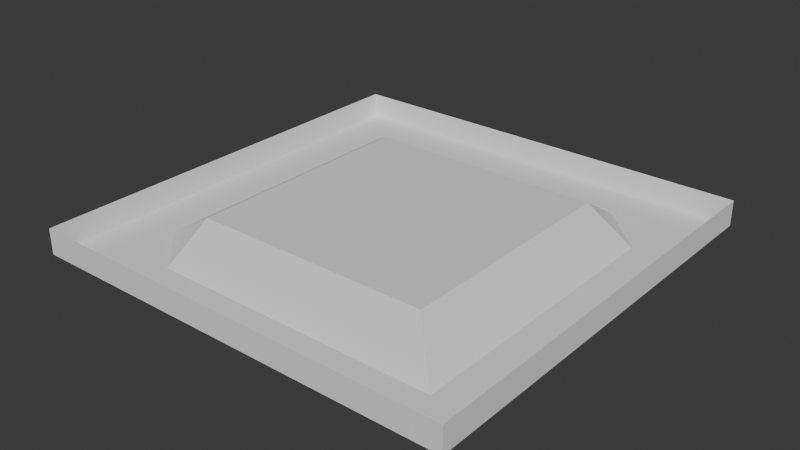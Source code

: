 # Source: underwater.blend  (saved by Blender 5.1.30; exported with 4.5.12 LTS)
import bpy
from mathutils import Matrix  # noqa: F401  (used for matrix-valued properties, if any)

bpy.ops.wm.read_factory_settings(use_empty=True)
scene = bpy.context.scene
scene.name = 'Scene'

# ---- collections
col_collection = bpy.data.collections.new('Collection'); scene.collection.children.link(col_collection)

# ---- world
world_world = bpy.data.worlds.new('World'); scene.world = world_world
world_world.use_nodes = True; world_world.node_tree.nodes.clear()
_N = world_world.node_tree.nodes; _L = world_world.node_tree.links
n0 = _N.new('ShaderNodeOutputWorld'); n0.name = 'World Output'; n0.location = (200, 100)
n1 = _N.new('ShaderNodeBackground'); n1.name = 'Background'; n1.location = (-200, 100)
n1.inputs[0].default_value = (0.05088, 0.05088, 0.05088, 1.0)
_L.new(n1.outputs[0], n0.inputs[0])
n0.is_active_output = True
world_world.color = (0.05088, 0.05088, 0.05088)
world_world.sun_shadow_jitter_overblur = 0.0

# ---- meshes
me_plane = bpy.data.meshes.new('Plane')
me_plane.from_pydata([(-80.0, 80.0, -11.0), (80.0, 80.0, -11.0), (-80.0, -80.0, -11.0), (80.0, -80.0, -11.0), (-80.0, 80.0, -1.5), (80.0, 80.0, -1.5), (-80.0, -80.0, -1.5), (80.0, -80.0, -1.5), (-80.0, 62.22, -11.0), (-80.0, 44.44, -11.0), (-80.0, 26.67, -11.0), (-80.0, 8.889, -11.0), (-80.0, -8.889, -11.0), (-80.0, -26.67, -11.0), (-80.0, -44.44, -11.0), (-80.0, -62.22, -11.0), (80.0, -62.22, -11.0), (80.0, -44.44, -11.0), (80.0, -26.67, -11.0), (80.0, -8.889, -11.0), (80.0, 8.889, -11.0), (80.0, 26.67, -11.0), (80.0, 44.44, -11.0), (80.0, 62.22, -11.0), (-80.0, 62.22, -1.5), (-80.0, 44.44, -1.5), (-80.0, 26.67, -1.5), (-80.0, 8.889, -1.5), (-80.0, -8.889, -1.5), (-80.0, -26.67, -1.5), (-80.0, -44.44, -1.5), (-80.0, -62.22, -1.5), (80.0, -62.22, -1.5), (80.0, -44.44, -1.5), (80.0, -26.67, -1.5), (80.0, -8.889, -1.5), (80.0, 8.889, -1.5), (80.0, 26.67, -1.5), (80.0, 44.44, -1.5), (80.0, 62.22, -1.5), (62.22, 80.0, -11.0), (44.44, 80.0, -11.0), (26.67, 80.0, -11.0), (8.889, 80.0, -11.0), (-8.889, 80.0, -11.0), (-26.67, 80.0, -11.0), (-44.44, 80.0, -11.0), (-62.22, 80.0, -11.0), (-62.22, -80.0, -11.0), (-44.44, -80.0, -11.0), (-26.67, -80.0, -11.0), (-8.889, -80.0, -11.0), (8.889, -80.0, -11.0), (26.67, -80.0, -11.0), (44.44, -80.0, -11.0), (62.22, -80.0, -11.0), (62.22, 80.0, -1.5), (44.44, 80.0, -1.5), (26.67, 80.0, -1.5), (8.889, 80.0, -1.5), (-8.889, 80.0, -1.5), (-26.67, 80.0, -1.5), (-44.44, 80.0, -1.5), (-62.22, 80.0, -1.5), (-62.22, -80.0, -1.5), (-44.44, -80.0, -1.5), (-26.67, -80.0, -1.5), (-8.889, -80.0, -1.5), (8.889, -80.0, -1.5), (26.67, -80.0, -1.5), (44.44, -80.0, -1.5), (62.22, -80.0, -1.5), (44.44, 44.44, -1.5), (26.67, 44.44, -1.5), (8.889, 44.44, -1.5), (-8.889, 44.44, -1.5), (-26.67, 44.44, -1.5), (-44.44, 44.44, -1.5), (44.44, 26.67, -1.5), (26.67, 26.67, -1.5), (8.889, 26.67, -1.5), (-8.889, 26.67, -1.5), (-26.67, 26.67, -1.5), (-44.44, 26.67, -1.5), (44.44, 8.889, -1.5), (26.67, 8.889, -1.5), (8.889, 8.889, -1.5), (-8.889, 8.889, -1.5), (-26.67, 8.889, -1.5), (-44.44, 8.889, -1.5), (44.44, -8.889, -1.5), (26.67, -8.889, -1.5), (8.889, -8.889, -1.5), (-8.889, -8.889, -1.5), (-26.67, -8.889, -1.5), (-44.44, -8.889, -1.5), (44.44, -26.67, -1.5), (26.67, -26.67, -1.5), (8.889, -26.67, -1.5), (-8.889, -26.67, -1.5), (-26.67, -26.67, -1.5), (-44.44, -26.67, -1.5), (44.44, -44.44, -1.5), (26.67, -44.44, -1.5), (8.889, -44.44, -1.5), (-8.889, -44.44, -1.5), (-26.67, -44.44, -1.5), (-44.44, -44.44, -1.5), (62.22, 62.22, -11.0), (44.44, 62.22, -11.0), (26.67, 62.22, -11.0), (8.889, 62.22, -11.0), (-8.889, 62.22, -11.0), (-26.67, 62.22, -11.0), (-44.44, 62.22, -11.0), (-62.22, 62.22, -11.0), (62.22, 44.44, -11.0), (44.44, 44.44, 1.937e-06), (26.67, 44.44, 1.937e-06), (8.889, 44.44, 1.937e-06), (-8.889, 44.44, 1.937e-06), (-26.67, 44.44, 1.937e-06), (-44.44, 44.44, 1.937e-06), (-62.22, 44.44, -11.0), (62.22, 26.67, -11.0), (44.44, 26.67, 1.162e-06), (26.67, 26.67, 1.162e-06), (8.889, 26.67, 1.162e-06), (-8.889, 26.67, 1.162e-06), (-26.67, 26.67, 1.162e-06), (-44.44, 26.67, 1.162e-06), (-62.22, 26.67, -11.0), (62.22, 8.889, -11.0), (44.44, 8.889, 3.874e-07), (26.67, 8.889, 3.874e-07), (8.889, 8.889, 3.874e-07), (-8.889, 8.889, 3.874e-07), (-26.67, 8.889, 3.874e-07), (-44.44, 8.889, 3.874e-07), (-62.22, 8.889, -11.0), (62.22, -8.889, -11.0), (44.44, -8.889, -3.874e-07), (26.67, -8.889, -3.874e-07), (8.889, -8.889, -3.874e-07), (-8.889, -8.889, -3.874e-07), (-26.67, -8.889, -3.874e-07), (-44.44, -8.889, -3.874e-07), (-62.22, -8.889, -11.0), (62.22, -26.67, -11.0), (44.44, -26.67, -1.162e-06), (26.67, -26.67, -1.162e-06), (8.889, -26.67, -1.162e-06), (-8.889, -26.67, -1.162e-06), (-26.67, -26.67, -1.162e-06), (-44.44, -26.67, -1.162e-06), (-62.22, -26.67, -11.0), (62.22, -44.44, -11.0), (44.44, -44.44, -1.937e-06), (26.67, -44.44, -1.937e-06), (8.889, -44.44, -1.937e-06), (-8.889, -44.44, -1.937e-06), (-26.67, -44.44, -1.937e-06), (-44.44, -44.44, -1.937e-06), (-62.22, -44.44, -11.0), (62.22, -62.22, -11.0), (44.44, -62.22, -11.0), (26.67, -62.22, -11.0), (8.889, -62.22, -11.0), (-8.889, -62.22, -11.0), (-26.67, -62.22, -11.0), (-44.44, -62.22, -11.0), (-62.22, -62.22, -11.0)], [], [(164, 55, 3, 16), (48, 2, 6, 64), (40, 1, 5, 56), (16, 3, 7, 32), (8, 0, 4, 24), (2, 15, 31, 6), (15, 14, 30, 31), (14, 13, 29, 30), (13, 12, 28, 29), (12, 11, 27, 28), (11, 10, 26, 27), (10, 9, 25, 26), (9, 8, 24, 25), (1, 23, 39, 5), (23, 22, 38, 39), (22, 21, 37, 38), (21, 20, 36, 37), (20, 19, 35, 36), (19, 18, 34, 35), (18, 17, 33, 34), (17, 16, 32, 33), (40, 108, 23, 1), (108, 116, 22, 23), (116, 124, 21, 22), (124, 132, 20, 21), (132, 140, 19, 20), (140, 148, 18, 19), (148, 156, 17, 18), (156, 164, 16, 17), (14, 15, 171, 163), (163, 171, 170, 162), (162, 170, 169, 161), (161, 169, 168, 160), (160, 168, 167, 159), (159, 167, 166, 158), (158, 166, 165, 157), (157, 165, 164, 156), (13, 14, 163, 155), (155, 163, 162, 154), (154, 162, 161, 153), (153, 161, 160, 152), (152, 160, 159, 151), (151, 159, 158, 150), (150, 158, 157, 149), (149, 157, 156, 148), (12, 13, 155, 147), (147, 155, 154, 146), (146, 154, 153, 145), (145, 153, 152, 144), (144, 152, 151, 143), (143, 151, 150, 142), (142, 150, 149, 141), (141, 149, 148, 140), (11, 12, 147, 139), (139, 147, 146, 138), (138, 146, 145, 137), (137, 145, 144, 136), (136, 144, 143, 135), (135, 143, 142, 134), (134, 142, 141, 133), (133, 141, 140, 132), (10, 11, 139, 131), (131, 139, 138, 130), (130, 138, 137, 129), (129, 137, 136, 128), (128, 136, 135, 127), (127, 135, 134, 126), (126, 134, 133, 125), (125, 133, 132, 124), (9, 10, 131, 123), (123, 131, 130, 122), (122, 130, 129, 121), (121, 129, 128, 120), (120, 128, 127, 119), (119, 127, 126, 118), (118, 126, 125, 117), (117, 125, 124, 116), (8, 9, 123, 115), (115, 123, 122, 114), (114, 122, 121, 113), (113, 121, 120, 112), (112, 120, 119, 111), (111, 119, 118, 110), (110, 118, 117, 109), (109, 117, 116, 108), (0, 8, 115, 47), (47, 115, 114, 46), (46, 114, 113, 45), (45, 113, 112, 44), (44, 112, 111, 43), (43, 111, 110, 42), (42, 110, 109, 41), (41, 109, 108, 40), (101, 107, 106, 100), (100, 106, 105, 99), (99, 105, 104, 98), (98, 104, 103, 97), (97, 103, 102, 96), (95, 101, 100, 94), (94, 100, 99, 93), (93, 99, 98, 92), (92, 98, 97, 91), (91, 97, 96, 90), (89, 95, 94, 88), (88, 94, 93, 87), (87, 93, 92, 86), (86, 92, 91, 85), (85, 91, 90, 84), (83, 89, 88, 82), (82, 88, 87, 81), (81, 87, 86, 80), (80, 86, 85, 79), (79, 85, 84, 78), (77, 83, 82, 76), (76, 82, 81, 75), (75, 81, 80, 74), (74, 80, 79, 73), (73, 79, 78, 72), (0, 47, 63, 4), (47, 46, 62, 63), (46, 45, 61, 62), (45, 44, 60, 61), (44, 43, 59, 60), (43, 42, 58, 59), (42, 41, 57, 58), (41, 40, 56, 57), (3, 55, 71, 7), (55, 54, 70, 71), (54, 53, 69, 70), (53, 52, 68, 69), (52, 51, 67, 68), (51, 50, 66, 67), (50, 49, 65, 66), (49, 48, 64, 65), (15, 2, 48, 171), (171, 48, 49, 170), (170, 49, 50, 169), (169, 50, 51, 168), (168, 51, 52, 167), (167, 52, 53, 166), (166, 53, 54, 165), (165, 54, 55, 164)])
_uv = me_plane.uv_layers.new(name='UVMap')
_uv.uv.foreach_set('vector', [-30.6, -30.6, -30.6, -39.49, -39.49, -39.49, -39.49, -30.6, -0.5, 1.278, -0.5, 1.5, -0.4625, 1.5, -0.4625, 1.278, -0.4625, -0.2778, -0.4625, -0.5, -0.5, -0.5, -0.5, -0.2778, -0.4625, -0.2778, -0.4625, -0.5, -0.5, -0.5, -0.5, -0.2778, -0.5, 1.278, -0.5, 1.5, -0.4625, 1.5, -0.4625, 1.278, -0.5, -0.5, -0.5, -0.2778, -0.4625, -0.2778, -0.4625, -0.5, -0.5, -0.2778, -0.5, -0.05554, -0.4625, -0.05554, -0.4625, -0.2778, -0.5, -0.05554, -0.5, 0.1667, -0.4625, 0.1667, -0.4625, -0.05554, -0.5, 0.1667, -0.5, 0.3889, -0.4625, 0.3889, -0.4625, 0.1667, -0.5, 0.3889, -0.5, 0.6111, -0.4625, 0.6111, -0.4625, 0.3889, -0.5, 0.6111, -0.5, 0.8333, -0.4625, 0.8333, -0.4625, 0.6111, -0.5, 0.8333, -0.5, 1.056, -0.4625, 1.056, -0.4625, 0.8333, -0.5, 1.056, -0.5, 1.278, -0.4625, 1.278, -0.4625, 1.056, -0.4625, 1.5, -0.4625, 1.278, -0.5, 1.278, -0.5, 1.5, -0.4625, 1.278, -0.4625, 1.056, -0.5, 1.056, -0.5, 1.278, -0.4625, 1.056, -0.4625, 0.8333, -0.5, 0.8333, -0.5, 1.056, -0.4625, 0.8333, -0.4625, 0.6111, -0.5, 0.6111, -0.5, 0.8333, -0.4625, 0.6111, -0.4625, 0.3889, -0.5, 0.3889, -0.5, 0.6111, -0.4625, 0.3889, -0.4625, 0.1667, -0.5, 0.1667, -0.5, 0.3889, -0.4625, 0.1667, -0.4625, -0.05554, -0.5, -0.05554, -0.5, 0.1667, -0.4625, -0.05554, -0.4625, -0.2778, -0.5, -0.2778, -0.5, -0.05554, -30.6, 40.49, -30.6, 31.6, -39.49, 31.6, -39.49, 40.49, -30.6, 31.6, -30.6, 22.72, -39.49, 22.72, -39.49, 31.6, -30.6, 22.72, -30.6, 13.83, -39.49, 13.83, -39.49, 22.72, -30.6, 13.83, -30.6, 4.944, -39.49, 4.944, -39.49, 13.83, -30.6, 4.944, -30.6, -3.944, -39.49, -3.944, -39.49, 4.944, -30.6, -3.944, -30.6, -12.83, -39.49, -12.83, -39.49, -3.944, -30.6, -12.83, -30.6, -21.72, -39.49, -21.72, -39.49, -12.83, -30.6, -21.72, -30.6, -30.6, -39.49, -30.6, -39.49, -21.72, 40.49, -21.72, 40.49, -30.6, 31.6, -30.6, 31.6, -21.72, 31.6, -21.72, 31.6, -30.6, 22.72, -30.6, 22.72, -21.72, 22.72, -21.72, 22.72, -30.6, 13.83, -30.6, 13.83, -21.72, 13.83, -21.72, 13.83, -30.6, 4.944, -30.6, 4.944, -21.72, 4.944, -21.72, 4.944, -30.6, -3.944, -30.6, -3.944, -21.72, -3.944, -21.72, -3.944, -30.6, -12.83, -30.6, -12.83, -21.72, -12.83, -21.72, -12.83, -30.6, -21.72, -30.6, -21.72, -21.72, -21.72, -21.72, -21.72, -30.6, -30.6, -30.6, -30.6, -21.72, 40.49, -12.83, 40.49, -21.72, 31.6, -21.72, 31.6, -12.83, 31.6, -12.83, 31.6, -21.72, 22.72, -21.72, 22.72, -12.83, 22.72, -12.83, 22.72, -21.72, 13.83, -21.72, 13.83, -12.83, 13.83, -12.83, 13.83, -21.72, 4.944, -21.72, 4.944, -12.83, 4.944, -12.83, 4.944, -21.72, -3.944, -21.72, -3.944, -12.83, -3.944, -12.83, -3.944, -21.72, -12.83, -21.72, -12.83, -12.83, -12.83, -12.83, -12.83, -21.72, -21.72, -21.72, -21.72, -12.83, -21.72, -12.83, -21.72, -21.72, -30.6, -21.72, -30.6, -12.83, 40.49, -3.944, 40.49, -12.83, 31.6, -12.83, 31.6, -3.944, 31.6, -3.944, 31.6, -12.83, 22.72, -12.83, 22.72, -3.944, 22.72, -3.944, 22.72, -12.83, 13.83, -12.83, 13.83, -3.944, 13.83, -3.944, 13.83, -12.83, 4.944, -12.83, 4.944, -3.944, 4.944, -3.944, 4.944, -12.83, -3.944, -12.83, -3.944, -3.944, -3.944, -3.944, -3.944, -12.83, -12.83, -12.83, -12.83, -3.944, -12.83, -3.944, -12.83, -12.83, -21.72, -12.83, -21.72, -3.944, -21.72, -3.944, -21.72, -12.83, -30.6, -12.83, -30.6, -3.944, 40.49, 4.944, 40.49, -3.944, 31.6, -3.944, 31.6, 4.944, 31.6, 4.944, 31.6, -3.944, 22.72, -3.944, 22.72, 4.944, 22.72, 4.944, 22.72, -3.944, 13.83, -3.944, 13.83, 4.944, 13.83, 4.944, 13.83, -3.944, 4.944, -3.944, 4.944, 4.944, 4.944, 4.944, 4.944, -3.944, -3.944, -3.944, -3.944, 4.944, -3.944, 4.944, -3.944, -3.944, -12.83, -3.944, -12.83, 4.944, -12.83, 4.944, -12.83, -3.944, -21.72, -3.944, -21.72, 4.944, -21.72, 4.944, -21.72, -3.944, -30.6, -3.944, -30.6, 4.944, 40.49, 13.83, 40.49, 4.944, 31.6, 4.944, 31.6, 13.83, 31.6, 13.83, 31.6, 4.944, 22.72, 4.944, 22.72, 13.83, 22.72, 13.83, 22.72, 4.944, 13.83, 4.944, 13.83, 13.83, 13.83, 13.83, 13.83, 4.944, 4.944, 4.944, 4.944, 13.83, 4.944, 13.83, 4.944, 4.944, -3.944, 4.944, -3.944, 13.83, -3.944, 13.83, -3.944, 4.944, -12.83, 4.944, -12.83, 13.83, -12.83, 13.83, -12.83, 4.944, -21.72, 4.944, -21.72, 13.83, -21.72, 13.83, -21.72, 4.944, -30.6, 4.944, -30.6, 13.83, 40.49, 22.72, 40.49, 13.83, 31.6, 13.83, 31.6, 22.72, 31.6, 22.72, 31.6, 13.83, 22.72, 13.83, 22.72, 22.72, 22.72, 22.72, 22.72, 13.83, 13.83, 13.83, 13.83, 22.72, 13.83, 22.72, 13.83, 13.83, 4.944, 13.83, 4.944, 22.72, 4.944, 22.72, 4.944, 13.83, -3.944, 13.83, -3.944, 22.72, -3.944, 22.72, -3.944, 13.83, -12.83, 13.83, -12.83, 22.72, -12.83, 22.72, -12.83, 13.83, -21.72, 13.83, -21.72, 22.72, -21.72, 22.72, -21.72, 13.83, -30.6, 13.83, -30.6, 22.72, 40.49, 31.6, 40.49, 22.72, 31.6, 22.72, 31.6, 31.6, 31.6, 31.6, 31.6, 22.72, 22.72, 22.72, 22.72, 31.6, 22.72, 31.6, 22.72, 22.72, 13.83, 22.72, 13.83, 31.6, 13.83, 31.6, 13.83, 22.72, 4.944, 22.72, 4.944, 31.6, 4.944, 31.6, 4.944, 22.72, -3.944, 22.72, -3.944, 31.6, -3.944, 31.6, -3.944, 22.72, -12.83, 22.72, -12.83, 31.6, -12.83, 31.6, -12.83, 22.72, -21.72, 22.72, -21.72, 31.6, -21.72, 31.6, -21.72, 22.72, -30.6, 22.72, -30.6, 31.6, 40.49, 40.49, 40.49, 31.6, 31.6, 31.6, 31.6, 40.49, 31.6, 40.49, 31.6, 31.6, 22.72, 31.6, 22.72, 40.49, 22.72, 40.49, 22.72, 31.6, 13.83, 31.6, 13.83, 40.49, 13.83, 40.49, 13.83, 31.6, 4.944, 31.6, 4.944, 40.49, 4.944, 40.49, 4.944, 31.6, -3.944, 31.6, -3.944, 40.49, -3.944, 40.49, -3.944, 31.6, -12.83, 31.6, -12.83, 40.49, -12.83, 40.49, -12.83, 31.6, -21.72, 31.6, -21.72, 40.49, -21.72, 40.49, -21.72, 31.6, -30.6, 31.6, -30.6, 40.49, 22.72, -12.83, 22.72, -21.72, 13.83, -21.72, 13.83, -12.83, 13.83, -12.83, 13.83, -21.72, 4.944, -21.72, 4.944, -12.83, 4.944, -12.83, 4.944, -21.72, -3.944, -21.72, -3.944, -12.83, -3.944, -12.83, -3.944, -21.72, -12.83, -21.72, -12.83, -12.83, -12.83, -12.83, -12.83, -21.72, -21.72, -21.72, -21.72, -12.83, 22.72, -3.944, 22.72, -12.83, 13.83, -12.83, 13.83, -3.944, 13.83, -3.944, 13.83, -12.83, 4.944, -12.83, 4.944, -3.944, 4.944, -3.944, 4.944, -12.83, -3.944, -12.83, -3.944, -3.944, -3.944, -3.944, -3.944, -12.83, -12.83, -12.83, -12.83, -3.944, -12.83, -3.944, -12.83, -12.83, -21.72, -12.83, -21.72, -3.944, 22.72, 4.944, 22.72, -3.944, 13.83, -3.944, 13.83, 4.944, 13.83, 4.944, 13.83, -3.944, 4.944, -3.944, 4.944, 4.944, 4.944, 4.944, 4.944, -3.944, -3.944, -3.944, -3.944, 4.944, -3.944, 4.944, -3.944, -3.944, -12.83, -3.944, -12.83, 4.944, -12.83, 4.944, -12.83, -3.944, -21.72, -3.944, -21.72, 4.944, 22.72, 13.83, 22.72, 4.944, 13.83, 4.944, 13.83, 13.83, 13.83, 13.83, 13.83, 4.944, 4.944, 4.944, 4.944, 13.83, 4.944, 13.83, 4.944, 4.944, -3.944, 4.944, -3.944, 13.83, -3.944, 13.83, -3.944, 4.944, -12.83, 4.944, -12.83, 13.83, -12.83, 13.83, -12.83, 4.944, -21.72, 4.944, -21.72, 13.83, 22.72, 22.72, 22.72, 13.83, 13.83, 13.83, 13.83, 22.72, 13.83, 22.72, 13.83, 13.83, 4.944, 13.83, 4.944, 22.72, 4.944, 22.72, 4.944, 13.83, -3.944, 13.83, -3.944, 22.72, -3.944, 22.72, -3.944, 13.83, -12.83, 13.83, -12.83, 22.72, -12.83, 22.72, -12.83, 13.83, -21.72, 13.83, -21.72, 22.72, -0.4625, 1.5, -0.4625, 1.278, -0.5, 1.278, -0.5, 1.5, -0.4625, 1.278, -0.4625, 1.056, -0.5, 1.056, -0.5, 1.278, -0.4625, 1.056, -0.4625, 0.8333, -0.5, 0.8333, -0.5, 1.056, -0.4625, 0.8333, -0.4625, 0.6111, -0.5, 0.6111, -0.5, 0.8333, -0.4625, 0.6111, -0.4625, 0.3889, -0.5, 0.3889, -0.5, 0.6111, -0.4625, 0.3889, -0.4625, 0.1667, -0.5, 0.1667, -0.5, 0.3889, -0.4625, 0.1667, -0.4625, -0.05554, -0.5, -0.05554, -0.5, 0.1667, -0.4625, -0.05554, -0.4625, -0.2778, -0.5, -0.2778, -0.5, -0.05554, -0.5, -0.5, -0.5, -0.2778, -0.4625, -0.2778, -0.4625, -0.5, -0.5, -0.2778, -0.5, -0.05554, -0.4625, -0.05554, -0.4625, -0.2778, -0.5, -0.05554, -0.5, 0.1667, -0.4625, 0.1667, -0.4625, -0.05554, -0.5, 0.1667, -0.5, 0.3889, -0.4625, 0.3889, -0.4625, 0.1667, -0.5, 0.3889, -0.5, 0.6111, -0.4625, 0.6111, -0.4625, 0.3889, -0.5, 0.6111, -0.5, 0.8333, -0.4625, 0.8333, -0.4625, 0.6111, -0.5, 0.8333, -0.5, 1.056, -0.4625, 1.056, -0.4625, 0.8333, -0.5, 1.056, -0.5, 1.278, -0.4625, 1.278, -0.4625, 1.056, 40.49, -30.6, 40.49, -39.49, 31.6, -39.49, 31.6, -30.6, 31.6, -30.6, 31.6, -39.49, 22.72, -39.49, 22.72, -30.6, 22.72, -30.6, 22.72, -39.49, 13.83, -39.49, 13.83, -30.6, 13.83, -30.6, 13.83, -39.49, 4.944, -39.49, 4.944, -30.6, 4.944, -30.6, 4.944, -39.49, -3.944, -39.49, -3.944, -30.6, -3.944, -30.6, -3.944, -39.49, -12.83, -39.49, -12.83, -30.6, -12.83, -30.6, -12.83, -39.49, -21.72, -39.49, -21.72, -30.6, -21.72, -30.6, -21.72, -39.49, -30.6, -39.49, -30.6, -30.6])
me_plane.update()

# ---- objects
ob_plane = bpy.data.objects.new('Plane', me_plane)

# ---- transforms, parenting, visibility, modifiers, constraints
ob_plane.location = (0.0, 0.0, 0.0)

# ---- collection membership
col_collection.objects.link(ob_plane)

# ---- scene / render settings (as saved in the file)
scene.frame_start = 1; scene.frame_end = 250; scene.frame_set(1)
scene.render.engine = 'BLENDER_EEVEE_NEXT'
scene.render.bake_bias = 0.0
scene.render.bake_samples = 0
scene.cycles.sampling_pattern = 'TABULATED_SOBOL'
scene.eevee.use_volume_custom_range = False
bpy.context.view_layer.update()

# ---- added for rendering (the .blend has no active camera and no usable light): camera, sun
cam_auto = bpy.data.cameras.new('AutoCamera')
cam_auto.lens = 50.0
cam_auto.sensor_width = 36.0
cam_auto.clip_end = 3678.49
ob_auto_camera = bpy.data.objects.new('AutoCamera', cam_auto)
scene.collection.objects.link(ob_auto_camera)
ob_auto_camera.location = (209.602, -251.522, 162.181)
ob_auto_camera.rotation_euler = (1.09748, -7.21219e-08, 0.694738)
scene.camera = ob_auto_camera
light_auto_sun = bpy.data.lights.new('AutoSun', 'SUN')
light_auto_sun.energy = 3.0
light_auto_sun.angle = 0.0523599
ob_auto_sun = bpy.data.objects.new('AutoSun', light_auto_sun)
scene.collection.objects.link(ob_auto_sun)
ob_auto_sun.rotation_euler = (0.872665, 0.174533, 0.523599)
bpy.context.view_layer.update()

